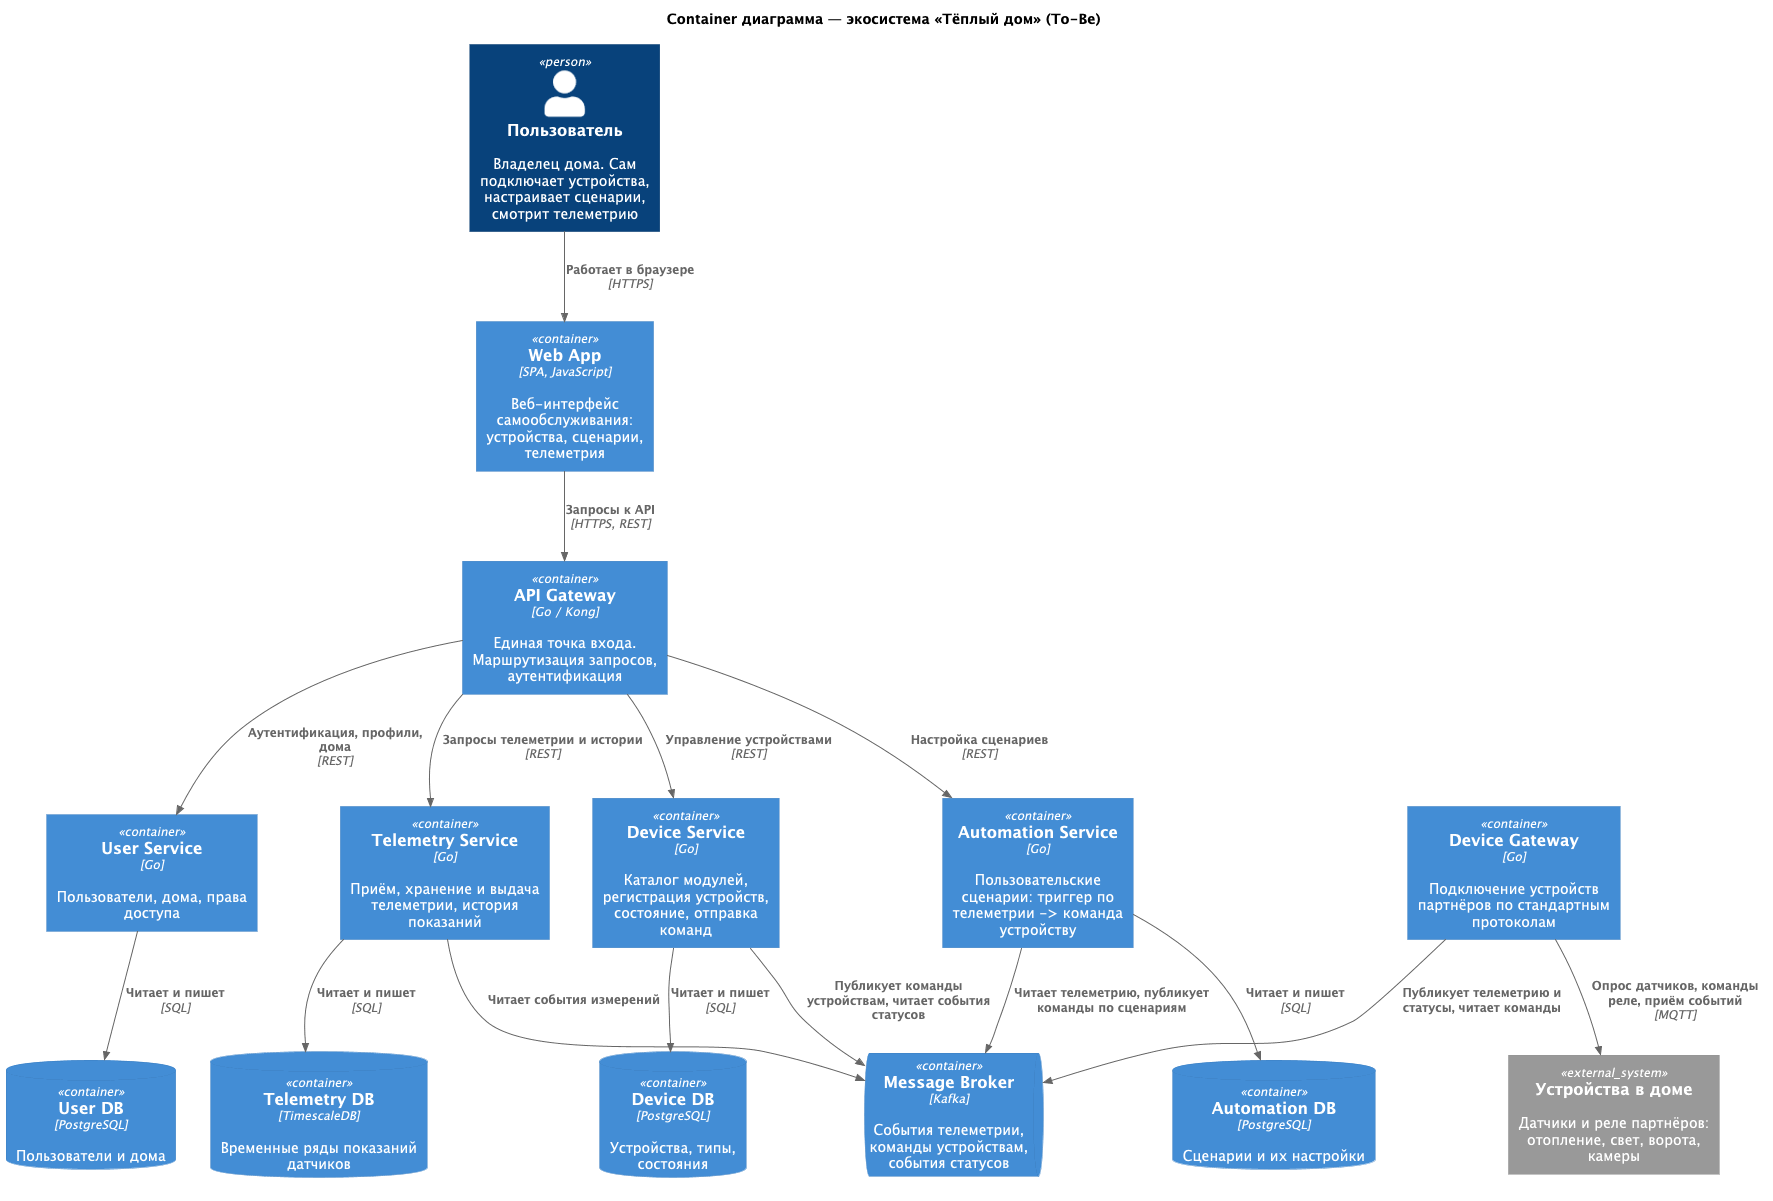

The diagram above was rendered by PlantUML. Its source (embedded in the PNG):
@startuml warmhouse-containers
!include https://raw.githubusercontent.com/plantuml-stdlib/C4-PlantUML/master/C4_Container.puml

title Container диаграмма — экосистема «Тёплый дом» (To-Be)

Person(user, "Пользователь", "Владелец дома. Сам подключает устройства, настраивает сценарии, смотрит телеметрию")

Container(web, "Web App", "SPA, JavaScript", "Веб-интерфейс самообслуживания: устройства, сценарии, телеметрия")
Container(gateway, "API Gateway", "Go / Kong", "Единая точка входа. Маршрутизация запросов, аутентификация")

Container(user_svc, "User Service", "Go", "Пользователи, дома, права доступа")
ContainerDb(user_db, "User DB", "PostgreSQL", "Пользователи и дома")

Container(device_svc, "Device Service", "Go", "Каталог модулей, регистрация устройств, состояние, отправка команд")
ContainerDb(device_db, "Device DB", "PostgreSQL", "Устройства, типы, состояния")

Container(telemetry_svc, "Telemetry Service", "Go", "Приём, хранение и выдача телеметрии, история показаний")
ContainerDb(telemetry_db, "Telemetry DB", "TimescaleDB", "Временные ряды показаний датчиков")

Container(automation_svc, "Automation Service", "Go", "Пользовательские сценарии: триггер по телеметрии -> команда устройству")
ContainerDb(automation_db, "Automation DB", "PostgreSQL", "Сценарии и их настройки")

Container(device_gw, "Device Gateway", "Go", "Подключение устройств партнёров по стандартным протоколам")
ContainerQueue(kafka, "Message Broker", "Kafka", "События телеметрии, команды устройствам, события статусов")

System_Ext(devices, "Устройства в доме", "Датчики и реле партнёров: отопление, свет, ворота, камеры")

Rel(user, web, "Работает в браузере", "HTTPS")
Rel(web, gateway, "Запросы к API", "HTTPS, REST")

Rel(gateway, user_svc, "Аутентификация, профили, дома", "REST")
Rel(gateway, device_svc, "Управление устройствами", "REST")
Rel(gateway, telemetry_svc, "Запросы телеметрии и истории", "REST")
Rel(gateway, automation_svc, "Настройка сценариев", "REST")

Rel(user_svc, user_db, "Читает и пишет", "SQL")
Rel(device_svc, device_db, "Читает и пишет", "SQL")
Rel(telemetry_svc, telemetry_db, "Читает и пишет", "SQL")
Rel(automation_svc, automation_db, "Читает и пишет", "SQL")

Rel(device_svc, kafka, "Публикует команды устройствам, читает события статусов")
Rel(automation_svc, kafka, "Читает телеметрию, публикует команды по сценариям")
Rel(telemetry_svc, kafka, "Читает события измерений")
Rel(device_gw, kafka, "Публикует телеметрию и статусы, читает команды")

Rel(device_gw, devices, "Опрос датчиков, команды реле, приём событий", "MQTT")

@enduml